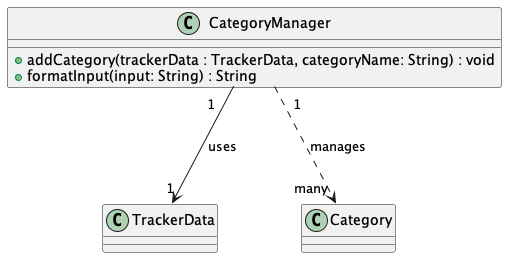

The diagram above was rendered by PlantUML. Its source (embedded in the PNG):
@startuml
'https://plantuml.com/class-diagram

class CategoryManager {
    + addCategory(trackerData : TrackerData, categoryName: String) : void
    + formatInput(input: String) : String
}

CategoryManager "1" --> "1" TrackerData : uses
CategoryManager "1" ..> "many" Category : manages

@enduml